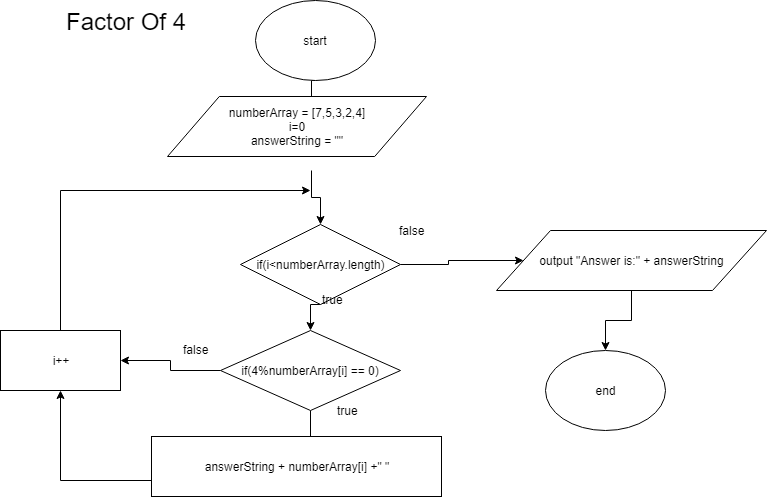

The diagram above was exported from draw.io. Its source (the exported page's mxGraphModel, read from the mxfile embedded in the PNG):
<mxGraphModel dx="768" dy="383" grid="1" gridSize="10" guides="1" tooltips="1" connect="1" arrows="1" fold="1" page="1" pageScale="1" pageWidth="850" pageHeight="1100" math="0" shadow="0">
  <root>
    <mxCell id="0" />
    <mxCell id="1" parent="0" />
    <mxCell id="U9xQaShd9xqAHk928VMc-6" style="edgeStyle=orthogonalEdgeStyle;rounded=0;orthogonalLoop=1;jettySize=auto;html=1;exitX=0.5;exitY=1;exitDx=0;exitDy=0;entryX=0.5;entryY=0;entryDx=0;entryDy=0;" edge="1" parent="1" source="U9xQaShd9xqAHk928VMc-1" target="U9xQaShd9xqAHk928VMc-2">
      <mxGeometry relative="1" as="geometry" />
    </mxCell>
    <mxCell id="U9xQaShd9xqAHk928VMc-1" value="start" style="ellipse;whiteSpace=wrap;html=1;" vertex="1" parent="1">
      <mxGeometry x="305" y="60" width="120" height="80" as="geometry" />
    </mxCell>
    <mxCell id="U9xQaShd9xqAHk928VMc-7" style="edgeStyle=orthogonalEdgeStyle;rounded=0;orthogonalLoop=1;jettySize=auto;html=1;exitX=0.5;exitY=1;exitDx=0;exitDy=0;entryX=0.5;entryY=0;entryDx=0;entryDy=0;" edge="1" parent="1" source="U9xQaShd9xqAHk928VMc-2" target="U9xQaShd9xqAHk928VMc-3">
      <mxGeometry relative="1" as="geometry" />
    </mxCell>
    <mxCell id="U9xQaShd9xqAHk928VMc-2" value="numberArray = [7,5,3,2,4]&lt;br&gt;i=0&lt;br&gt;answerString = &quot;&quot;" style="shape=parallelogram;perimeter=parallelogramPerimeter;whiteSpace=wrap;html=1;" vertex="1" parent="1">
      <mxGeometry x="231" y="170" width="259" height="60" as="geometry" />
    </mxCell>
    <mxCell id="U9xQaShd9xqAHk928VMc-8" style="edgeStyle=orthogonalEdgeStyle;rounded=0;orthogonalLoop=1;jettySize=auto;html=1;exitX=1;exitY=0.5;exitDx=0;exitDy=0;entryX=0;entryY=0.5;entryDx=0;entryDy=0;" edge="1" parent="1" source="U9xQaShd9xqAHk928VMc-3" target="U9xQaShd9xqAHk928VMc-9">
      <mxGeometry relative="1" as="geometry">
        <mxPoint x="580" y="310" as="targetPoint" />
      </mxGeometry>
    </mxCell>
    <mxCell id="U9xQaShd9xqAHk928VMc-16" style="edgeStyle=orthogonalEdgeStyle;rounded=0;orthogonalLoop=1;jettySize=auto;html=1;exitX=0.5;exitY=1;exitDx=0;exitDy=0;entryX=0.5;entryY=0;entryDx=0;entryDy=0;" edge="1" parent="1" source="U9xQaShd9xqAHk928VMc-3" target="U9xQaShd9xqAHk928VMc-4">
      <mxGeometry relative="1" as="geometry" />
    </mxCell>
    <mxCell id="U9xQaShd9xqAHk928VMc-3" value="if(i&amp;lt;numberArray.length)" style="rhombus;whiteSpace=wrap;html=1;" vertex="1" parent="1">
      <mxGeometry x="290" y="284" width="160" height="80" as="geometry" />
    </mxCell>
    <mxCell id="U9xQaShd9xqAHk928VMc-17" style="edgeStyle=orthogonalEdgeStyle;rounded=0;orthogonalLoop=1;jettySize=auto;html=1;exitX=0.5;exitY=1;exitDx=0;exitDy=0;" edge="1" parent="1" source="U9xQaShd9xqAHk928VMc-4" target="U9xQaShd9xqAHk928VMc-5">
      <mxGeometry relative="1" as="geometry" />
    </mxCell>
    <mxCell id="U9xQaShd9xqAHk928VMc-19" style="edgeStyle=orthogonalEdgeStyle;rounded=0;orthogonalLoop=1;jettySize=auto;html=1;exitX=0;exitY=0.5;exitDx=0;exitDy=0;entryX=1;entryY=0.5;entryDx=0;entryDy=0;" edge="1" parent="1" source="U9xQaShd9xqAHk928VMc-4" target="U9xQaShd9xqAHk928VMc-15">
      <mxGeometry relative="1" as="geometry" />
    </mxCell>
    <mxCell id="U9xQaShd9xqAHk928VMc-4" value="if(4%numberArray[i] == 0)" style="rhombus;whiteSpace=wrap;html=1;" vertex="1" parent="1">
      <mxGeometry x="270" y="390" width="180" height="80" as="geometry" />
    </mxCell>
    <mxCell id="U9xQaShd9xqAHk928VMc-18" style="edgeStyle=orthogonalEdgeStyle;rounded=0;orthogonalLoop=1;jettySize=auto;html=1;exitX=0;exitY=0.5;exitDx=0;exitDy=0;entryX=0.5;entryY=1;entryDx=0;entryDy=0;" edge="1" parent="1" source="U9xQaShd9xqAHk928VMc-5" target="U9xQaShd9xqAHk928VMc-15">
      <mxGeometry relative="1" as="geometry" />
    </mxCell>
    <mxCell id="U9xQaShd9xqAHk928VMc-5" value="answerString + numberArray[i] +&quot; &quot;" style="rounded=0;whiteSpace=wrap;html=1;" vertex="1" parent="1">
      <mxGeometry x="215" y="510" width="290" height="60" as="geometry" />
    </mxCell>
    <mxCell id="U9xQaShd9xqAHk928VMc-11" style="edgeStyle=orthogonalEdgeStyle;rounded=0;orthogonalLoop=1;jettySize=auto;html=1;exitX=0.5;exitY=1;exitDx=0;exitDy=0;entryX=0.5;entryY=0;entryDx=0;entryDy=0;" edge="1" parent="1" source="U9xQaShd9xqAHk928VMc-9" target="U9xQaShd9xqAHk928VMc-10">
      <mxGeometry relative="1" as="geometry" />
    </mxCell>
    <mxCell id="U9xQaShd9xqAHk928VMc-9" value="output &quot;Answer is:&quot; + answerString" style="shape=parallelogram;perimeter=parallelogramPerimeter;whiteSpace=wrap;html=1;" vertex="1" parent="1">
      <mxGeometry x="560" y="304" width="270" height="60" as="geometry" />
    </mxCell>
    <mxCell id="U9xQaShd9xqAHk928VMc-10" value="end" style="ellipse;whiteSpace=wrap;html=1;" vertex="1" parent="1">
      <mxGeometry x="595" y="410" width="120" height="80" as="geometry" />
    </mxCell>
    <mxCell id="U9xQaShd9xqAHk928VMc-12" value="false" style="text;html=1;resizable=0;points=[];autosize=1;align=left;verticalAlign=top;spacingTop=-4;" vertex="1" parent="1">
      <mxGeometry x="447" y="281" width="40" height="20" as="geometry" />
    </mxCell>
    <mxCell id="U9xQaShd9xqAHk928VMc-14" value="true" style="text;html=1;resizable=0;points=[];autosize=1;align=left;verticalAlign=top;spacingTop=-4;" vertex="1" parent="1">
      <mxGeometry x="370" y="350" width="40" height="20" as="geometry" />
    </mxCell>
    <mxCell id="U9xQaShd9xqAHk928VMc-20" style="edgeStyle=orthogonalEdgeStyle;rounded=0;orthogonalLoop=1;jettySize=auto;html=1;exitX=0.5;exitY=0;exitDx=0;exitDy=0;" edge="1" parent="1" source="U9xQaShd9xqAHk928VMc-15">
      <mxGeometry relative="1" as="geometry">
        <mxPoint x="360" y="250" as="targetPoint" />
        <Array as="points">
          <mxPoint x="110" y="250" />
        </Array>
      </mxGeometry>
    </mxCell>
    <mxCell id="U9xQaShd9xqAHk928VMc-15" value="i++" style="rounded=0;whiteSpace=wrap;html=1;" vertex="1" parent="1">
      <mxGeometry x="50" y="390" width="120" height="60" as="geometry" />
    </mxCell>
    <mxCell id="U9xQaShd9xqAHk928VMc-21" value="false" style="text;html=1;resizable=0;points=[];autosize=1;align=left;verticalAlign=top;spacingTop=-4;" vertex="1" parent="1">
      <mxGeometry x="231" y="400" width="40" height="20" as="geometry" />
    </mxCell>
    <mxCell id="U9xQaShd9xqAHk928VMc-22" value="true" style="text;html=1;resizable=0;points=[];autosize=1;align=left;verticalAlign=top;spacingTop=-4;" vertex="1" parent="1">
      <mxGeometry x="385" y="461" width="40" height="20" as="geometry" />
    </mxCell>
    <mxCell id="U9xQaShd9xqAHk928VMc-23" value="&lt;font style=&quot;font-size: 24px&quot;&gt;Factor Of 4&lt;/font&gt;" style="text;html=1;resizable=0;points=[];autosize=1;align=left;verticalAlign=top;spacingTop=-4;" vertex="1" parent="1">
      <mxGeometry x="114" y="65" width="140" height="20" as="geometry" />
    </mxCell>
  </root>
</mxGraphModel>